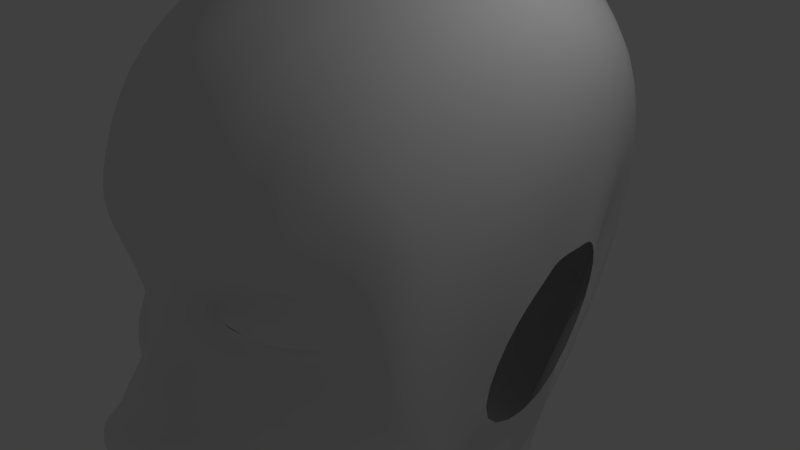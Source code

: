 # Source: 02a.blend  (saved by Blender 2.71.0; exported with 4.5.12 LTS)
import bpy
from mathutils import Matrix  # noqa: F401  (used for matrix-valued properties, if any)

bpy.ops.wm.read_factory_settings(use_empty=True)
scene = bpy.context.scene
scene.name = 'Scene'

# ---- collections
col_collection_1 = bpy.data.collections.new('Collection 1'); scene.collection.children.link(col_collection_1)
col_collection_20 = bpy.data.collections.new('Collection 20'); scene.collection.children.link(col_collection_20)

# ---- world
world_world = bpy.data.worlds.new('World'); scene.world = world_world
world_world.color = (0.05088, 0.05088, 0.05088)
world_world.use_sun_shadow = False
world_world.sun_shadow_jitter_overblur = 0.0
world_world.cycles.sampling_method = 'MANUAL'
world_world.cycles.sample_map_resolution = 256

# ---- cameras
cam_camera = bpy.data.cameras.new('Camera')
cam_camera.clip_end = 100.0
cam_camera.lens = 35.0
cam_camera.sensor_width = 32.0
cam_camera.sensor_height = 18.0
cam_camera.ortho_scale = 7.314
cam_camera.dof.focus_distance = 0.0
cam_camera.dof.aperture_fstop = 128.0

# ---- lights
light_lamp = bpy.data.lights.new('Lamp', 'POINT')
light_lamp.transmission_factor = 0.0
light_lamp.cutoff_distance = 30.0
light_lamp.energy = 100.0
light_lamp.shadow_buffer_clip_start = 1.001
light_lamp.shadow_soft_size = 0.1
light_lamp.shadow_maximum_resolution = 0.006
light_lamp.use_absolute_resolution = True
light_lamp.cycles.use_multiple_importance_sampling = False

# ---- meshes
me_plane = bpy.data.meshes.new('Plane')
me_plane.from_pydata([(2.364, -0.7047, -1.632), (0.4798, -3.458, -1.021), (0.1763, -0.2607, -0.09026), (2.296, 1.676, -1.781), (0.6672, 1.725, -0.3277), (0.4976, 1.027, -0.2845), (2.028, 1.144, -1.262), (1.923, -2.345, -2.82), (0.1152, 0.1033, -0.3425), (2.016, 0.01245, -1.404), (0.8816, -1.913, -0.7141), (0.266, -2.13, -0.1789), (0.2486, -1.637, -0.1115), (0.8841, -2.022, -0.6983), (0.7923, -1.96, -0.6497), (0.2117, -1.969, -0.2283), (0.2408, -1.888, -0.1655), (0.7984, -1.979, -0.6714), (0.1118, -1.178, -0.1496), (0.2754, -2.566, -0.3694), (1.497, -1.966, -1.148), (1.506, -1.467, -0.8564), (0.2299, -0.5357, 0.0214), (0.4544, -3.09, -0.4528), (2.068, -1.132, -1.138), (1.911, -2.1, -2.437), (0.3743, -0.3865, -0.7021), (1.368, 1.202, -0.5376), (0.2634, -0.1226, -0.6932), (1.397, 1.71, -0.7195), (0.4218, -1.71, -0.2331), (0.3823, -1.914, -0.2591), (0.3667, -1.22, -0.4046), (0.4215, -0.94, -0.5199), (2.47, -0.06953, -1.836), (0.2084, 0.4936, -0.4279), (2.168, 0.5006, -1.506), (0.59, 0.74, -0.8886), (1.816, 0.8817, -1.254), (0.4955, 0.1819, -0.99), (1.774, 0.1796, -1.28), (1.185, 1.035, -0.9507), (1.111, 0.02877, -0.9737), (0.4075, 0.4097, -0.9165), (2.122, 0.4908, -1.519), (0.7311, 0.4803, -0.7566), (1.598, 0.4772, -1.019), (0.7406, 0.4601, -0.7631), (1.594, 0.4533, -1.081), (1.096, 0.4879, -0.7796), (1.084, 0.4691, -0.8017), (0.5204, 0.4483, -0.8485), (1.833, 0.4451, -1.275), (0.166, -1.102, 0.182), (0.3011, -0.8303, 0.3075), (0.3462, -1.096, 0.01616), (0.39, -0.8629, 0.04734), (0.1564, -0.8574, -0.1737), (0.2383, -0.8418, -0.2713), (0.146, -0.8242, -0.01373), (0.2304, -0.7944, -0.1104), (0.2343, -0.8181, -0.1908), (0.3565, -1.158, -0.1942), (0.4509, -0.8902, -0.231), (0.2494, -0.683, 0.2443), (0.1796, -1.132, -0.003752), (0.1512, -0.8405, -0.09373), (1.741, -1.941, -1.423), (0.3165, -2.818, -0.3443), (1.819, -1.329, -1.012), (0.4742, -1.135, -0.5471), (0.2335, -0.9676, 0.2314), (0.3884, -0.9793, 0.03175), (0.4374, -1.022, -0.2126), (2.178, -1.47, -2.672), (0.879, -1.965, -0.6537), (0.7913, -1.968, -0.6463), (1.555, -1.716, -1.021), (2.081, -1.522, -1.75), (1.696, -1.638, -1.086), (1.358, -2.933, -1.735), (0.6355, -2.135, -0.4503), (0.5547, -1.99, -0.4071), (1.097, -2.255, -0.9296), (1.425, -2.515, -1.39), (1.3, -2.383, -1.19), (0.4798, -3.478, -1.912), (1.697, -2.244, -3.512), (1.949, -1.709, -3.195), (1.187, -2.933, -2.672), (2.296, 1.923, -1.94), (0.6694, 2.834, -0.7896), (1.371, 2.686, -1.098), (2.503, 1.147, -2.731), (2.352, -0.06756, -3.315), (2.296, 2.572, -2.794), (0.6738, 3.656, -1.796), (1.382, 3.462, -2.063), (2.503, 1.683, -3.456), (2.352, 0.395, -3.988), (2.297, 2.993, -4.066), (0.6675, 4.343, -3.754), (1.4, 4.105, -3.887), (2.503, 1.954, -4.188), (2.352, 0.5755, -4.155), (2.296, 2.69, -5.323), (0.6674, 3.943, -5.593), (1.429, 3.737, -5.629), (2.376, 1.773, -5.017), (2.352, 0.5643, -4.61), (2.082, 1.644, -6.055), (0.9153, 2.255, -6.739), (1.456, 2.127, -6.675), (2.23, 1.242, -5.492), (2.316, 0.601, -4.908), (1.664, 0.03762, -6.439), (1.042, 0.1717, -7.135), (1.327, 0.1222, -7.024), (1.701, 0.01507, -5.83), (2.122, -0.2889, -5.294), (1.623, -1.7, -5.652), (0.631, -1.917, -6.17), (1.4, -1.9, -6.043), (1.615, -1.702, -5.014), (1.952, -2.021, -4.595), (1.561, -2.522, -4.937), (0.631, -2.661, -5.687), (1.152, -2.63, -5.55), (1.593, -2.461, -4.459), (1.869, -2.394, -4.107), (1.723, -3.551, -3.384), (1.562, -3.484, -4.655), (0.631, -3.508, -5.256), (1.099, -3.491, -4.998), (1.622, -3.504, -4.197), (1.786, -3.497, -3.745), (0.4798, -3.87, -1.959), (1.187, -3.656, -2.835), (1.891, -4.507, -3.641), (1.629, -4.44, -4.911), (0.631, -4.464, -5.512), (1.241, -4.447, -5.254), (1.903, -4.46, -4.453), (2.197, -4.453, -4.002), (0.4798, -4.826, -2.076), (1.187, -4.612, -3.092), (1.712, -0.4826, -0.874), (0.6501, -1.812, -0.4547), (0.5715, -1.95, -0.4024), (1.024, -1.342, -0.613), (1.33, -0.9942, -0.7043), (1.526, -0.05543, -1.051), (1.439, 0.1043, -1.131), (1.339, 0.4612, -0.9405), (1.159, -1.237, -0.648), (1.807, 1.137, -0.9809), (1.96, 1.736, -1.225), (1.6, 0.9892, -1.095), (1.451, 0.4951, -0.8718), (1.975, 2.376, -1.461), (1.983, 3.112, -2.383), (1.959, 3.603, -3.964), (1.958, 3.249, -5.461), (1.875, 1.929, -6.358), (1.63, 0.114, -6.767), (1.616, -1.759, -5.836), (1.585, -2.535, -5.231), (1.585, -3.446, -4.814), (1.677, -4.402, -5.071), (0.9428, -2.024, -0.7249), (0.1922, -1.584, -0.1767), (0.2721, -2.254, -0.2878), (0.9064, -1.858, -0.6007), (0.4406, -1.658, -0.3217), (0.9766, -1.95, -0.7027), (0.7365, -2.088, -0.5816), (0.6693, -1.752, -0.4526), (0.2168, -0.3919, 0.0146), (0.4735, -3.316, -0.6718), (2.225, -0.9223, -1.346), (1.93, -2.221, -2.643), (0.3733, -0.6505, -0.6441), (2.156, -1.501, -2.311), (1.424, -2.739, -1.562), (1.512, -0.7269, -0.7053), (0.7135, -2.412, -0.6819), (0.9214, -2.823, -1.007), (0.8282, -2.61, -0.8269), (0.8362, -3.196, -1.466), (0.4422, -2.135, -0.3024), (0.3851, -1.982, -0.3119), (0.8388, -3.205, -2.283), (0.8334, -3.763, -2.397), (0.8334, -4.719, -2.584), (0.4982, -2.118, -0.398), (1.034, -3.032, -1.204), (0.0, -0.1516, -0.06733), (0.0, 1.718, -0.3445), (0.0, -3.503, -0.9899), (0.0, 1.069, -0.4125), (0.0, 0.1765, -0.243), (0.0, -1.712, -0.05551), (0.0, -2.189, -0.02903), (0.0, -1.921, -0.1489), (0.0, -1.97, -0.1167), (0.0, -2.543, -0.2817), (0.0, -1.203, -0.2207), (0.0, -3.079, -0.2593), (0.0, -0.4691, 0.1849), (0.0, 0.5033, -0.3561), (0.0, -1.074, 0.3255), (0.0, -0.8088, 0.422), (0.0, -0.4691, 0.192), (0.0, -0.6205, 0.3102), (0.0, -1.096, 0.1114), (0.0, -2.811, -0.2532), (0.0, -0.999, 0.4827), (0.0, 2.875, -0.6117), (0.0, 3.718, -1.629), (0.0, 4.483, -3.641), (0.0, 4.106, -5.555), (0.0, 2.367, -6.787), (0.0, 0.1995, -7.417), (0.0, -1.921, -5.974), (0.0, -2.674, -5.502), (0.0, -3.509, -5.118), (0.0, -4.465, -5.445), (0.0, -3.522, -1.901), (0.0, -3.866, -1.943), (0.0, -4.818, -2.073), (0.0, -1.618, -0.2396), (0.0, -2.299, -0.1218), (0.0, -3.312, -0.4421), (0.0, -0.3088, 0.03634), (1.746, 0.2949, -1.187), (2.104, 0.466, -1.508), (0.3585, 0.4232, -0.843), (0.5343, 0.2999, -0.7941), (1.081, 0.2177, -0.849), (1.771, 0.6486, -1.167), (1.13, 0.7556, -0.8002), (0.5828, 0.637, -0.7747), (1.414, 0.2563, -1.018), (1.555, 0.7436, -0.9533), (0.8949, -0.089, -0.8595), (1.275, 0.06651, -1.052), (1.212, 0.4652, -0.8711), (1.043, -0.4344, -0.7826), (0.535, -1.761, -0.351), (0.4758, -1.932, -0.3293), (0.5696, -1.281, -0.5653), (0.9489, -0.9673, -0.6443), (0.8231, -1.188, -0.6098), (0.5555, -1.705, -0.3858), (0.9547, -0.6884, -0.6717), (1.247, 0.237, -0.9334), (1.533, 1.221, -0.645), (1.609, 1.78, -0.8844), (1.339, 1.061, -0.9082), (1.218, 0.4854, -0.7995), (1.594, 2.579, -1.204), (1.611, 3.34, -2.144), (1.614, 3.924, -3.854), (1.643, 3.578, -5.496), (1.618, 2.094, -6.485), (1.447, 0.1491, -6.899), (1.456, -1.821, -5.896), (1.314, -2.585, -5.339), (1.287, -3.484, -4.848), (1.406, -4.454, -5.108), (1.288, 0.7949, -0.8393), (0.1893, -0.009652, -0.5583), (0.2753, -0.3236, -0.4206), (0.3349, -1.642, -0.1499), (0.3107, -1.902, -0.2109), (0.1985, -1.199, -0.2771), (0.4383, -0.896, -0.2463), (0.8031, 0.1053, -1.019), (0.9124, 0.4646, -0.7824), (0.2561, -1.099, 0.09908), (0.3455, -0.8466, 0.1774), (0.1974, -0.8496, -0.2225), (0.1882, -0.8093, -0.06206), (0.3501, -0.7866, 0.006684), (0.1928, -0.8293, -0.1423), (0.311, -0.9734, 0.1316), (0.2755, -1.622, -0.2453), (0.2951, -0.5212, -0.341), (0.8077, 0.2588, -0.8212), (0.9341, 1.114, -0.3973), (1.041, 1.718, -0.4986), (0.8873, 0.8877, -0.9079), (0.9135, 0.4823, -0.7792), (1.036, 2.771, -0.9129), (1.047, 3.584, -1.901), (1.048, 4.243, -3.807), (1.048, 3.84, -5.6), (1.184, 2.19, -6.692), (1.185, 0.1467, -7.069), (1.016, -1.909, -6.095), (0.8913, -2.646, -5.607), (0.8651, -3.499, -5.115), (0.9358, -4.455, -5.371), (0.8564, 0.6963, -0.7986)], [], [(199, 5, 4, 197), (36, 34, 3, 6), (209, 35, 5, 199), (35, 8, 39, 43), (231, 171, 11, 202), (196, 2, 8, 200), (146, 0, 9, 151), (155, 6, 3, 156), (175, 169, 13, 81), (202, 11, 15, 204), (81, 13, 17, 82), (170, 230, 201, 12), (286, 170, 12, 273), (174, 172, 10, 75), (12, 201, 203, 16), (273, 12, 16, 274), (75, 10, 14, 76), (215, 68, 19, 205), (85, 67, 20, 83), (283, 64, 54, 280), (73, 63, 56, 72), (79, 69, 21, 77), (232, 178, 23, 207), (183, 180, 25, 84), (177, 233, 208, 22), (287, 177, 22, 276), (182, 179, 24, 78), (151, 9, 40, 152), (272, 26, 28, 271), (289, 27, 29, 290), (253, 173, 30, 248), (248, 30, 31, 249), (252, 70, 32, 250), (254, 181, 33, 251), (9, 0, 34, 36), (200, 8, 35, 209), (9, 36, 44, 40), (256, 27, 41, 258), (271, 28, 42, 277), (289, 5, 37, 291), (36, 6, 38, 44), (5, 35, 43, 37), (234, 235, 52, 48), (236, 237, 47, 51), (242, 234, 48, 153), (270, 240, 49, 259), (288, 238, 50, 278), (241, 236, 51, 45), (235, 239, 46, 52), (303, 241, 45, 292), (71, 216, 210, 53), (285, 71, 53, 279), (65, 18, 57, 66), (64, 213, 211, 54), (214, 65, 53, 210), (284, 61, 60, 282), (279, 53, 59, 282), (275, 32, 58, 281), (62, 55, 60, 61), (276, 22, 64, 283), (70, 33, 63, 73), (53, 65, 66, 59), (22, 208, 213, 64), (206, 18, 65, 214), (281, 58, 61, 284), (32, 62, 61, 58), (207, 23, 68, 215), (84, 25, 67, 85), (62, 73, 72, 55), (78, 24, 69, 79), (251, 33, 70, 252), (54, 211, 216, 71), (280, 54, 71, 285), (32, 70, 73, 62), (169, 174, 75, 13), (13, 75, 76, 17), (67, 79, 77, 20), (180, 182, 78, 25), (25, 78, 79, 67), (194, 175, 81, 189), (189, 81, 82, 190), (187, 85, 83, 185), (195, 183, 84, 186), (186, 84, 85, 187), (188, 1, 86, 191), (74, 7, 87, 88), (7, 80, 89, 87), (0, 74, 88, 34), (34, 88, 94, 93), (156, 3, 90, 159), (290, 29, 92, 293), (3, 34, 93, 90), (197, 4, 91, 217), (93, 94, 99, 98), (159, 90, 95, 160), (293, 92, 97, 294), (90, 93, 98, 95), (217, 91, 96, 218), (98, 99, 104, 103), (160, 95, 100, 161), (294, 97, 102, 295), (95, 98, 103, 100), (218, 96, 101, 219), (103, 104, 109, 108), (161, 100, 105, 162), (295, 102, 107, 296), (100, 103, 108, 105), (219, 101, 106, 220), (108, 109, 114, 113), (162, 105, 110, 163), (296, 107, 112, 297), (105, 108, 113, 110), (220, 106, 111, 221), (113, 114, 119, 118), (163, 110, 115, 164), (297, 112, 117, 298), (110, 113, 118, 115), (221, 111, 116, 222), (118, 119, 124, 123), (164, 115, 120, 165), (298, 117, 122, 299), (115, 118, 123, 120), (222, 116, 121, 223), (123, 124, 129, 128), (165, 120, 125, 166), (299, 122, 127, 300), (120, 123, 128, 125), (223, 121, 126, 224), (87, 129, 124, 88), (129, 87, 130, 135), (128, 129, 135, 134), (166, 125, 131, 167), (300, 127, 133, 301), (125, 128, 134, 131), (224, 126, 132, 225), (191, 86, 136, 192), (89, 137, 130, 87), (130, 137, 145, 138), (192, 136, 144, 193), (135, 130, 138, 143), (134, 135, 143, 142), (167, 131, 139, 168), (301, 133, 141, 302), (131, 134, 142, 139), (225, 132, 140, 226), (144, 136, 228, 229), (136, 86, 227, 228), (198, 227, 86, 1), (247, 146, 151, 244), (244, 151, 152, 245), (172, 176, 147, 10), (10, 147, 148, 14), (69, 154, 149, 21), (179, 184, 150, 24), (255, 242, 153, 246), (24, 150, 154, 69), (256, 155, 156, 257), (6, 155, 157, 38), (239, 243, 158, 46), (257, 156, 159, 260), (260, 159, 160, 261), (261, 160, 161, 262), (262, 161, 162, 263), (263, 162, 163, 264), (264, 163, 164, 265), (265, 164, 165, 266), (266, 165, 166, 267), (267, 166, 167, 268), (268, 167, 168, 269), (205, 19, 171, 231), (83, 20, 169, 175), (18, 206, 230, 170), (275, 18, 170, 286), (77, 21, 172, 174), (250, 32, 173, 253), (20, 77, 174, 169), (185, 83, 175, 194), (21, 149, 176, 172), (198, 1, 178, 232), (80, 7, 180, 183), (2, 196, 233, 177), (272, 2, 177, 287), (74, 0, 179, 182), (247, 26, 181, 254), (7, 74, 182, 180), (188, 80, 183, 195), (0, 146, 184, 179), (171, 194, 189, 11), (11, 189, 190, 15), (68, 187, 185, 19), (178, 195, 186, 23), (23, 186, 187, 68), (80, 188, 191, 89), (89, 191, 192, 137), (137, 192, 193, 145), (19, 185, 194, 171), (1, 188, 195, 178), (40, 44, 235, 234), (43, 39, 237, 236), (152, 40, 234, 242), (258, 41, 240, 270), (277, 42, 238, 288), (37, 43, 236, 241), (44, 38, 239, 235), (291, 37, 241, 303), (245, 152, 242, 255), (38, 157, 243, 239), (176, 253, 248, 147), (147, 248, 249, 148), (154, 252, 250, 149), (184, 254, 251, 150), (150, 251, 252, 154), (26, 247, 244, 28), (28, 244, 245, 42), (238, 255, 246, 50), (149, 250, 253, 176), (146, 247, 254, 184), (42, 245, 255, 238), (155, 256, 258, 157), (243, 270, 259, 158), (27, 256, 257, 29), (29, 257, 260, 92), (92, 260, 261, 97), (97, 261, 262, 102), (102, 262, 263, 107), (107, 263, 264, 112), (112, 264, 265, 117), (117, 265, 266, 122), (122, 266, 267, 127), (127, 267, 268, 133), (133, 268, 269, 141), (157, 258, 270, 243), (173, 286, 273, 30), (30, 273, 274, 31), (63, 283, 280, 56), (181, 287, 276, 33), (2, 272, 271, 8), (8, 271, 277, 39), (237, 288, 278, 47), (72, 285, 279, 55), (66, 284, 282, 59), (55, 279, 282, 60), (18, 275, 281, 57), (33, 276, 283, 63), (57, 281, 284, 66), (56, 280, 285, 72), (32, 275, 286, 173), (26, 272, 287, 181), (39, 277, 288, 237), (5, 289, 290, 4), (27, 289, 291, 41), (240, 303, 292, 49), (4, 290, 293, 91), (91, 293, 294, 96), (96, 294, 295, 101), (101, 295, 296, 106), (106, 296, 297, 111), (111, 297, 298, 116), (116, 298, 299, 121), (121, 299, 300, 126), (126, 300, 301, 132), (132, 301, 302, 140), (41, 291, 303, 240)])
me_plane.polygons.foreach_set('use_smooth', [True] * 263)
me_plane.use_remesh_preserve_volume = False
me_plane.use_remesh_preserve_attributes = False
me_plane.use_mirror_vertex_groups = False
me_plane.update()

# ---- objects
ob_plane = bpy.data.objects.new('Plane', me_plane)
ob_lamp = bpy.data.objects.new('Lamp', light_lamp)
ob_camera = bpy.data.objects.new('Camera', cam_camera)

# ---- transforms, parenting, visibility, modifiers, constraints
ob_plane.location = (0.0, -3.444, 0.0)
ob_plane.rotation_euler = (1.571, -0.0, 0.0)
ob_plane.lineart.crease_threshold = 0.0
_m = ob_plane.modifiers.new('Mirror', 'MIRROR')
_m.use_clip = True
_m = ob_plane.modifiers.new('Subsurf', 'SUBSURF')
_m.uv_smooth = 'PRESERVE_CORNERS'
_m.quality = 2
_m.levels = 2
_m.show_only_control_edges = False
ob_lamp.location = (4.076, 1.005, 5.904)
ob_lamp.rotation_euler = (0.6503, 0.05522, 1.866)
ob_lamp.lock_rotations_4d = False
ob_lamp.empty_display_type = 'ARROWS'
ob_lamp.color = (0.0, 0.0, 0.0, 0.0)
ob_lamp.lineart.crease_threshold = 0.0
ob_camera.location = (7.481, -6.508, 5.344)
ob_camera.rotation_euler = (1.109, 0.01082, 0.8149)
ob_camera.lock_rotations_4d = False
ob_camera.empty_display_type = 'ARROWS'
ob_camera.color = (0.0, 0.0, 0.0, 0.0)
ob_camera.display_type = 'WIRE'
ob_camera.lineart.crease_threshold = 0.0

# ---- collection membership
col_collection_1.objects.link(ob_plane)
col_collection_20.objects.link(ob_lamp)
col_collection_20.objects.link(ob_camera)

# ---- scene / render settings (as saved in the file)
scene.camera = ob_camera
scene.frame_start = 1; scene.frame_end = 250; scene.frame_set(1)
scene.render.engine = 'BLENDER_EEVEE_NEXT'
scene.render.resolution_percentage = 50
scene.render.dither_intensity = 0.0
scene.cycles.use_denoising = False
scene.cycles.samples = 10
scene.cycles.sampling_pattern = 'TABULATED_SOBOL'
scene.cycles.light_sampling_threshold = 0.0
scene.cycles.use_adaptive_sampling = False
scene.cycles.use_light_tree = False
scene.cycles.blur_glossy = 0.0
scene.cycles.volume_bounces = 1
scene.cycles.pixel_filter_type = 'GAUSSIAN'
scene.cycles.sample_clamp_indirect = 0.0
scene.view_settings.view_transform = 'Standard'
bpy.context.view_layer.update()
